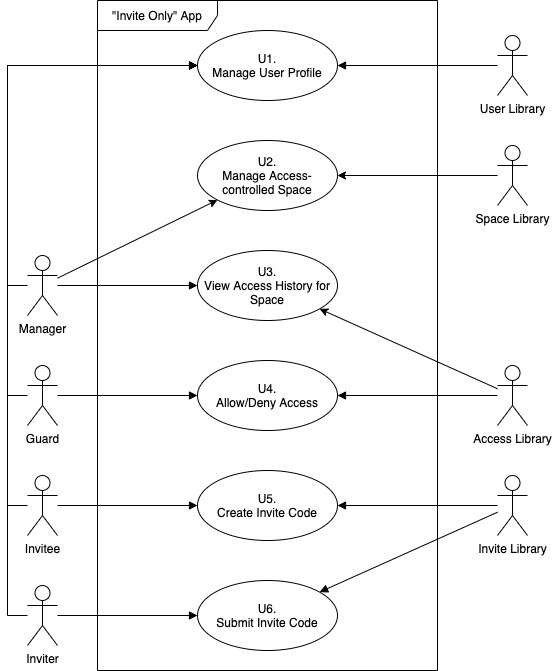

The diagram above was exported from draw.io. Its source (the exported page's mxGraphModel, read from the mxfile embedded in the PNG):
<mxGraphModel dx="1773" dy="614" grid="1" gridSize="10" guides="1" tooltips="1" connect="1" arrows="1" fold="1" page="1" pageScale="1" pageWidth="827" pageHeight="1169" math="0" shadow="0">
  <root>
    <mxCell id="-zf_CSyAqeYTEmltiVzg-0" />
    <mxCell id="-zf_CSyAqeYTEmltiVzg-1" parent="-zf_CSyAqeYTEmltiVzg-0" />
    <mxCell id="-zf_CSyAqeYTEmltiVzg-2" value="&quot;Invite Only&quot; App" style="shape=umlFrame;whiteSpace=wrap;html=1;width=120;height=30;" parent="-zf_CSyAqeYTEmltiVzg-1" vertex="1">
      <mxGeometry x="-583" y="190" width="340" height="670" as="geometry" />
    </mxCell>
    <mxCell id="-zf_CSyAqeYTEmltiVzg-3" value="U2.&lt;br&gt;Manage Access-controlled Space" style="ellipse;whiteSpace=wrap;html=1;" parent="-zf_CSyAqeYTEmltiVzg-1" vertex="1">
      <mxGeometry x="-483" y="330" width="140" height="70" as="geometry" />
    </mxCell>
    <mxCell id="-zf_CSyAqeYTEmltiVzg-4" style="edgeStyle=orthogonalEdgeStyle;rounded=0;orthogonalLoop=1;jettySize=auto;html=1;endArrow=block;endFill=1;" parent="-zf_CSyAqeYTEmltiVzg-1" source="-zf_CSyAqeYTEmltiVzg-7" target="-zf_CSyAqeYTEmltiVzg-27" edge="1">
      <mxGeometry relative="1" as="geometry" />
    </mxCell>
    <mxCell id="-zf_CSyAqeYTEmltiVzg-5" style="edgeStyle=elbowEdgeStyle;rounded=0;orthogonalLoop=1;jettySize=auto;html=1;" parent="-zf_CSyAqeYTEmltiVzg-1" source="-zf_CSyAqeYTEmltiVzg-7" target="-zf_CSyAqeYTEmltiVzg-31" edge="1">
      <mxGeometry relative="1" as="geometry">
        <Array as="points">
          <mxPoint x="-673" y="431" />
          <mxPoint x="-663" y="365" />
        </Array>
      </mxGeometry>
    </mxCell>
    <mxCell id="-zf_CSyAqeYTEmltiVzg-6" style="rounded=0;orthogonalLoop=1;jettySize=auto;html=1;" parent="-zf_CSyAqeYTEmltiVzg-1" source="-zf_CSyAqeYTEmltiVzg-7" target="-zf_CSyAqeYTEmltiVzg-3" edge="1">
      <mxGeometry relative="1" as="geometry" />
    </mxCell>
    <mxCell id="-zf_CSyAqeYTEmltiVzg-7" value="Manager" style="shape=umlActor;verticalLabelPosition=bottom;labelBackgroundColor=#ffffff;verticalAlign=top;html=1;" parent="-zf_CSyAqeYTEmltiVzg-1" vertex="1">
      <mxGeometry x="-653" y="445" width="30" height="60" as="geometry" />
    </mxCell>
    <mxCell id="-zf_CSyAqeYTEmltiVzg-8" style="edgeStyle=orthogonalEdgeStyle;rounded=0;orthogonalLoop=1;jettySize=auto;html=1;endArrow=block;endFill=1;" parent="-zf_CSyAqeYTEmltiVzg-1" source="-zf_CSyAqeYTEmltiVzg-10" target="-zf_CSyAqeYTEmltiVzg-28" edge="1">
      <mxGeometry relative="1" as="geometry" />
    </mxCell>
    <mxCell id="-zf_CSyAqeYTEmltiVzg-9" style="edgeStyle=elbowEdgeStyle;rounded=0;orthogonalLoop=1;jettySize=auto;html=1;" parent="-zf_CSyAqeYTEmltiVzg-1" source="-zf_CSyAqeYTEmltiVzg-10" target="-zf_CSyAqeYTEmltiVzg-31" edge="1">
      <mxGeometry relative="1" as="geometry">
        <Array as="points">
          <mxPoint x="-673" y="431" />
          <mxPoint x="-663" y="431" />
        </Array>
      </mxGeometry>
    </mxCell>
    <mxCell id="-zf_CSyAqeYTEmltiVzg-10" value="Guard" style="shape=umlActor;verticalLabelPosition=bottom;labelBackgroundColor=#ffffff;verticalAlign=top;html=1;" parent="-zf_CSyAqeYTEmltiVzg-1" vertex="1">
      <mxGeometry x="-653" y="555" width="30" height="60" as="geometry" />
    </mxCell>
    <mxCell id="-zf_CSyAqeYTEmltiVzg-11" style="edgeStyle=orthogonalEdgeStyle;rounded=0;orthogonalLoop=1;jettySize=auto;html=1;endArrow=block;endFill=1;" parent="-zf_CSyAqeYTEmltiVzg-1" source="-zf_CSyAqeYTEmltiVzg-13" target="-zf_CSyAqeYTEmltiVzg-30" edge="1">
      <mxGeometry relative="1" as="geometry" />
    </mxCell>
    <mxCell id="-zf_CSyAqeYTEmltiVzg-12" style="edgeStyle=elbowEdgeStyle;rounded=0;orthogonalLoop=1;jettySize=auto;html=1;" parent="-zf_CSyAqeYTEmltiVzg-1" source="-zf_CSyAqeYTEmltiVzg-13" target="-zf_CSyAqeYTEmltiVzg-31" edge="1">
      <mxGeometry relative="1" as="geometry">
        <Array as="points">
          <mxPoint x="-673" y="441" />
        </Array>
      </mxGeometry>
    </mxCell>
    <mxCell id="-zf_CSyAqeYTEmltiVzg-13" value="Inviter" style="shape=umlActor;verticalLabelPosition=bottom;labelBackgroundColor=#ffffff;verticalAlign=top;html=1;" parent="-zf_CSyAqeYTEmltiVzg-1" vertex="1">
      <mxGeometry x="-653" y="775" width="30" height="60" as="geometry" />
    </mxCell>
    <mxCell id="-zf_CSyAqeYTEmltiVzg-14" style="edgeStyle=orthogonalEdgeStyle;rounded=0;orthogonalLoop=1;jettySize=auto;html=1;endArrow=block;endFill=1;" parent="-zf_CSyAqeYTEmltiVzg-1" source="-zf_CSyAqeYTEmltiVzg-16" target="-zf_CSyAqeYTEmltiVzg-29" edge="1">
      <mxGeometry relative="1" as="geometry" />
    </mxCell>
    <mxCell id="-zf_CSyAqeYTEmltiVzg-15" style="edgeStyle=elbowEdgeStyle;rounded=0;orthogonalLoop=1;jettySize=auto;html=1;endArrow=block;endFill=1;" parent="-zf_CSyAqeYTEmltiVzg-1" source="-zf_CSyAqeYTEmltiVzg-16" target="-zf_CSyAqeYTEmltiVzg-31" edge="1">
      <mxGeometry relative="1" as="geometry">
        <Array as="points">
          <mxPoint x="-673" y="421" />
        </Array>
      </mxGeometry>
    </mxCell>
    <mxCell id="-zf_CSyAqeYTEmltiVzg-16" value="Invitee" style="shape=umlActor;verticalLabelPosition=bottom;labelBackgroundColor=#ffffff;verticalAlign=top;html=1;" parent="-zf_CSyAqeYTEmltiVzg-1" vertex="1">
      <mxGeometry x="-653" y="665" width="30" height="60" as="geometry" />
    </mxCell>
    <mxCell id="-zf_CSyAqeYTEmltiVzg-17" style="edgeStyle=orthogonalEdgeStyle;rounded=0;orthogonalLoop=1;jettySize=auto;html=1;endArrow=block;endFill=1;" parent="-zf_CSyAqeYTEmltiVzg-1" source="-zf_CSyAqeYTEmltiVzg-18" target="-zf_CSyAqeYTEmltiVzg-31" edge="1">
      <mxGeometry relative="1" as="geometry" />
    </mxCell>
    <mxCell id="-zf_CSyAqeYTEmltiVzg-18" value="User Library" style="shape=umlActor;verticalLabelPosition=bottom;labelBackgroundColor=#ffffff;verticalAlign=top;html=1;" parent="-zf_CSyAqeYTEmltiVzg-1" vertex="1">
      <mxGeometry x="-183" y="225" width="30" height="60" as="geometry" />
    </mxCell>
    <mxCell id="-zf_CSyAqeYTEmltiVzg-19" style="edgeStyle=orthogonalEdgeStyle;rounded=0;orthogonalLoop=1;jettySize=auto;html=1;endArrow=block;endFill=1;" parent="-zf_CSyAqeYTEmltiVzg-1" source="-zf_CSyAqeYTEmltiVzg-21" target="-zf_CSyAqeYTEmltiVzg-28" edge="1">
      <mxGeometry relative="1" as="geometry" />
    </mxCell>
    <mxCell id="-zf_CSyAqeYTEmltiVzg-20" style="edgeStyle=none;rounded=0;orthogonalLoop=1;jettySize=auto;html=1;" parent="-zf_CSyAqeYTEmltiVzg-1" source="-zf_CSyAqeYTEmltiVzg-21" target="-zf_CSyAqeYTEmltiVzg-27" edge="1">
      <mxGeometry relative="1" as="geometry" />
    </mxCell>
    <mxCell id="-zf_CSyAqeYTEmltiVzg-21" value="Access Library" style="shape=umlActor;verticalLabelPosition=bottom;labelBackgroundColor=#ffffff;verticalAlign=top;html=1;" parent="-zf_CSyAqeYTEmltiVzg-1" vertex="1">
      <mxGeometry x="-183" y="555" width="30" height="60" as="geometry" />
    </mxCell>
    <mxCell id="-zf_CSyAqeYTEmltiVzg-22" style="edgeStyle=none;rounded=0;orthogonalLoop=1;jettySize=auto;html=1;" parent="-zf_CSyAqeYTEmltiVzg-1" source="-zf_CSyAqeYTEmltiVzg-23" target="-zf_CSyAqeYTEmltiVzg-3" edge="1">
      <mxGeometry relative="1" as="geometry" />
    </mxCell>
    <mxCell id="-zf_CSyAqeYTEmltiVzg-23" value="Space Library" style="shape=umlActor;verticalLabelPosition=bottom;labelBackgroundColor=#ffffff;verticalAlign=top;html=1;" parent="-zf_CSyAqeYTEmltiVzg-1" vertex="1">
      <mxGeometry x="-183" y="335" width="30" height="60" as="geometry" />
    </mxCell>
    <mxCell id="-zf_CSyAqeYTEmltiVzg-24" style="edgeStyle=orthogonalEdgeStyle;rounded=0;orthogonalLoop=1;jettySize=auto;html=1;endArrow=block;endFill=1;" parent="-zf_CSyAqeYTEmltiVzg-1" source="-zf_CSyAqeYTEmltiVzg-26" target="-zf_CSyAqeYTEmltiVzg-29" edge="1">
      <mxGeometry relative="1" as="geometry" />
    </mxCell>
    <mxCell id="-zf_CSyAqeYTEmltiVzg-25" style="rounded=0;orthogonalLoop=1;jettySize=auto;html=1;endArrow=block;endFill=1;" parent="-zf_CSyAqeYTEmltiVzg-1" source="-zf_CSyAqeYTEmltiVzg-26" target="-zf_CSyAqeYTEmltiVzg-30" edge="1">
      <mxGeometry relative="1" as="geometry" />
    </mxCell>
    <mxCell id="-zf_CSyAqeYTEmltiVzg-26" value="Invite Library" style="shape=umlActor;verticalLabelPosition=bottom;labelBackgroundColor=#ffffff;verticalAlign=top;html=1;" parent="-zf_CSyAqeYTEmltiVzg-1" vertex="1">
      <mxGeometry x="-183" y="665" width="30" height="60" as="geometry" />
    </mxCell>
    <mxCell id="-zf_CSyAqeYTEmltiVzg-27" value="U3.&lt;br&gt;View Access History for Space" style="ellipse;whiteSpace=wrap;html=1;" parent="-zf_CSyAqeYTEmltiVzg-1" vertex="1">
      <mxGeometry x="-483" y="440" width="140" height="70" as="geometry" />
    </mxCell>
    <mxCell id="-zf_CSyAqeYTEmltiVzg-28" value="U4.&lt;br&gt;Allow/Deny Access" style="ellipse;whiteSpace=wrap;html=1;" parent="-zf_CSyAqeYTEmltiVzg-1" vertex="1">
      <mxGeometry x="-483" y="550" width="140" height="70" as="geometry" />
    </mxCell>
    <mxCell id="-zf_CSyAqeYTEmltiVzg-29" value="U5.&lt;br&gt;Create Invite Code" style="ellipse;whiteSpace=wrap;html=1;" parent="-zf_CSyAqeYTEmltiVzg-1" vertex="1">
      <mxGeometry x="-483" y="660" width="140" height="70" as="geometry" />
    </mxCell>
    <mxCell id="-zf_CSyAqeYTEmltiVzg-30" value="U6.&lt;br&gt;Submit Invite Code" style="ellipse;whiteSpace=wrap;html=1;" parent="-zf_CSyAqeYTEmltiVzg-1" vertex="1">
      <mxGeometry x="-483" y="770" width="140" height="70" as="geometry" />
    </mxCell>
    <mxCell id="-zf_CSyAqeYTEmltiVzg-31" value="U1.&lt;br&gt;Manage User Profile" style="ellipse;whiteSpace=wrap;html=1;" parent="-zf_CSyAqeYTEmltiVzg-1" vertex="1">
      <mxGeometry x="-483" y="220" width="140" height="70" as="geometry" />
    </mxCell>
  </root>
</mxGraphModel>